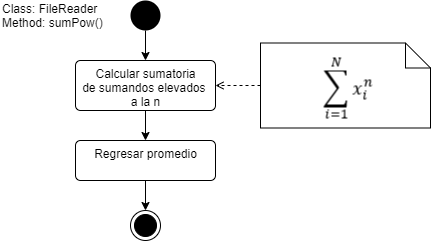

The diagram above was exported from draw.io. Its source (the exported page's mxGraphModel, read from the mxfile embedded in the PNG):
<mxGraphModel dx="868" dy="450" grid="1" gridSize="10" guides="1" tooltips="1" connect="1" arrows="1" fold="1" page="1" pageScale="1" pageWidth="827" pageHeight="1169" math="0" shadow="0">
  <root>
    <mxCell id="0" />
    <mxCell id="1" parent="0" />
    <mxCell id="12jh661P5IFqTiyx9NLE-12" style="edgeStyle=orthogonalEdgeStyle;rounded=0;orthogonalLoop=1;jettySize=auto;html=1;entryX=0.5;entryY=0;entryDx=0;entryDy=0;" parent="1" source="12jh661P5IFqTiyx9NLE-1" target="12jh661P5IFqTiyx9NLE-2" edge="1">
      <mxGeometry relative="1" as="geometry" />
    </mxCell>
    <mxCell id="12jh661P5IFqTiyx9NLE-1" value="" style="ellipse;fillColor=#000000;strokeColor=none;" parent="1" vertex="1">
      <mxGeometry x="410" y="20" width="30" height="30" as="geometry" />
    </mxCell>
    <mxCell id="12jh661P5IFqTiyx9NLE-13" style="edgeStyle=orthogonalEdgeStyle;rounded=0;orthogonalLoop=1;jettySize=auto;html=1;entryX=0.5;entryY=0;entryDx=0;entryDy=0;" parent="1" source="12jh661P5IFqTiyx9NLE-2" target="12jh661P5IFqTiyx9NLE-7" edge="1">
      <mxGeometry relative="1" as="geometry" />
    </mxCell>
    <mxCell id="12jh661P5IFqTiyx9NLE-2" value="Calcular sumatoria&lt;br&gt;de sumandos elevados &lt;br&gt;a la n" style="html=1;align=center;verticalAlign=top;rounded=1;absoluteArcSize=1;arcSize=10;dashed=0;" parent="1" vertex="1">
      <mxGeometry x="355" y="80" width="140" height="50" as="geometry" />
    </mxCell>
    <mxCell id="12jh661P5IFqTiyx9NLE-14" style="edgeStyle=orthogonalEdgeStyle;rounded=0;orthogonalLoop=1;jettySize=auto;html=1;" parent="1" source="12jh661P5IFqTiyx9NLE-7" target="12jh661P5IFqTiyx9NLE-8" edge="1">
      <mxGeometry relative="1" as="geometry" />
    </mxCell>
    <mxCell id="12jh661P5IFqTiyx9NLE-7" value="Regresar promedio" style="html=1;align=center;verticalAlign=top;rounded=1;absoluteArcSize=1;arcSize=10;dashed=0;" parent="1" vertex="1">
      <mxGeometry x="355" y="160" width="140" height="40" as="geometry" />
    </mxCell>
    <mxCell id="12jh661P5IFqTiyx9NLE-8" value="" style="ellipse;html=1;shape=endState;fillColor=#000000;strokeColor=#000000;" parent="1" vertex="1">
      <mxGeometry x="410" y="230" width="30" height="30" as="geometry" />
    </mxCell>
    <mxCell id="12jh661P5IFqTiyx9NLE-11" value="" style="group" parent="1" vertex="1" connectable="0">
      <mxGeometry x="540" y="62.5" width="170" height="85" as="geometry" />
    </mxCell>
    <mxCell id="12jh661P5IFqTiyx9NLE-9" value="" style="shape=note2;boundedLbl=1;whiteSpace=wrap;html=1;size=25;verticalAlign=top;align=center;" parent="12jh661P5IFqTiyx9NLE-11" vertex="1">
      <mxGeometry width="170" height="85" as="geometry" />
    </mxCell>
    <mxCell id="Cx2x_xXBCi176WxJO8mD-1" value="" style="shape=image;verticalLabelPosition=bottom;labelBackgroundColor=#ffffff;verticalAlign=top;aspect=fixed;imageAspect=0;image=data:image/png,(base64 omitted: 1520 chars);" vertex="1" parent="12jh661P5IFqTiyx9NLE-11">
      <mxGeometry x="53.5" y="3" width="63" height="79" as="geometry" />
    </mxCell>
    <mxCell id="12jh661P5IFqTiyx9NLE-15" style="edgeStyle=orthogonalEdgeStyle;rounded=0;orthogonalLoop=1;jettySize=auto;html=1;exitX=0;exitY=0.5;exitDx=0;exitDy=0;exitPerimeter=0;entryX=1;entryY=0.5;entryDx=0;entryDy=0;dashed=1;endArrow=open;endFill=0;" parent="1" source="12jh661P5IFqTiyx9NLE-9" target="12jh661P5IFqTiyx9NLE-2" edge="1">
      <mxGeometry relative="1" as="geometry" />
    </mxCell>
    <mxCell id="12jh661P5IFqTiyx9NLE-16" value="Class: FileReader&lt;br&gt;Method: sumPow()" style="text;html=1;strokeColor=none;fillColor=none;align=left;verticalAlign=middle;whiteSpace=wrap;rounded=0;" parent="1" vertex="1">
      <mxGeometry x="280" y="25" width="110" height="20" as="geometry" />
    </mxCell>
  </root>
</mxGraphModel>